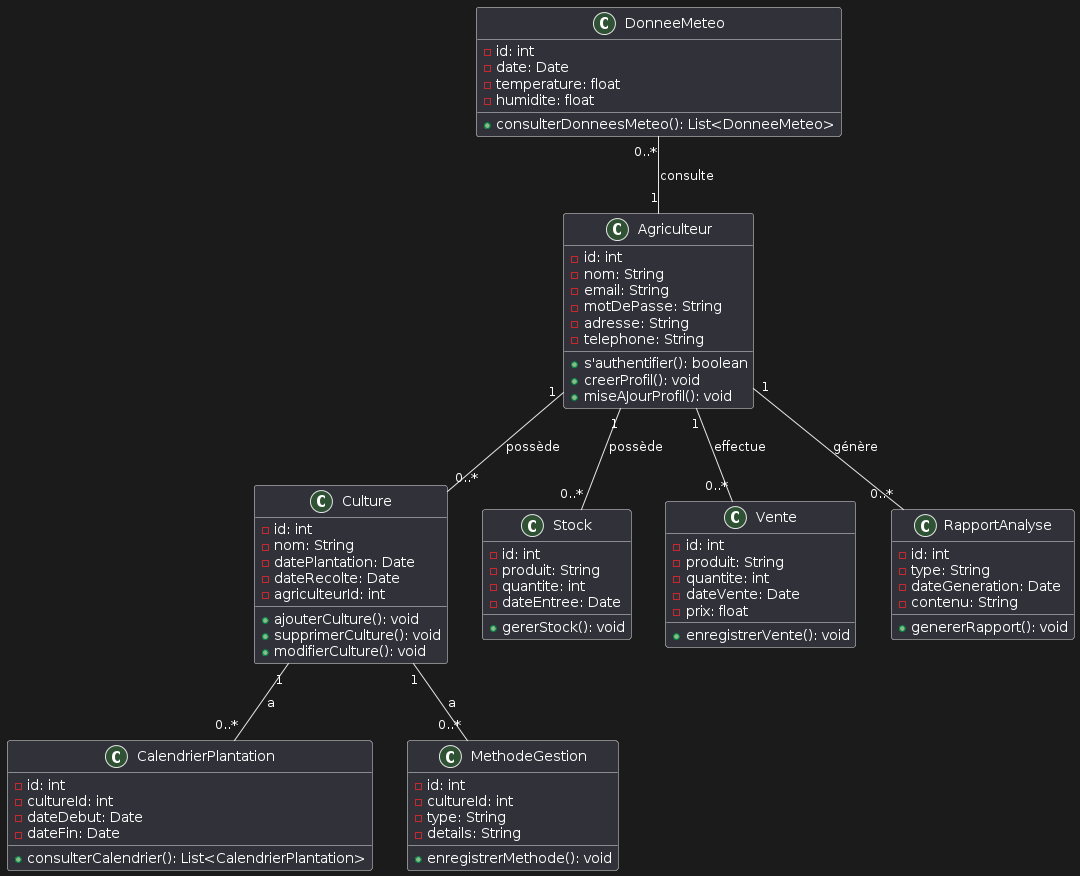

The diagram above was rendered by PlantUML. Its source (embedded in the PNG):
@startuml
class Agriculteur {
    - id: int
    - nom: String
    - email: String
    - motDePasse: String
    - adresse: String
    - telephone: String
    + s'authentifier(): boolean
    + creerProfil(): void
    + miseAJourProfil(): void
}

class Culture {
    - id: int
    - nom: String
    - datePlantation: Date
    - dateRecolte: Date
    - agriculteurId: int
    + ajouterCulture(): void
    + supprimerCulture(): void
    + modifierCulture(): void
}

class CalendrierPlantation {
    - id: int
    - cultureId: int
    - dateDebut: Date
    - dateFin: Date
    + consulterCalendrier(): List<CalendrierPlantation>
}

class MethodeGestion {
    - id: int
    - cultureId: int
    - type: String
    - details: String
    + enregistrerMethode(): void
}

class DonneeMeteo {
    - id: int
    - date: Date
    - temperature: float
    - humidite: float
    + consulterDonneesMeteo(): List<DonneeMeteo>
}

class Stock {
    - id: int
    - produit: String
    - quantite: int
    - dateEntree: Date
    + gererStock(): void
}

class Vente {
    - id: int
    - produit: String
    - quantite: int
    - dateVente: Date
    - prix: float
    + enregistrerVente(): void
}

class RapportAnalyse {
    - id: int
    - type: String
    - dateGeneration: Date
    - contenu: String
    + genererRapport(): void
}

Agriculteur "1" -- "0..*" Culture: possède
Culture "1" -- "0..*" CalendrierPlantation: a
Culture "1" -- "0..*" MethodeGestion: a
Agriculteur "1" -- "0..*" Stock: possède
Agriculteur "1" -- "0..*" Vente: effectue
Agriculteur "1" -- "0..*" RapportAnalyse: génère
DonneeMeteo "0..*" -- "1" Agriculteur: consulte
@enduml